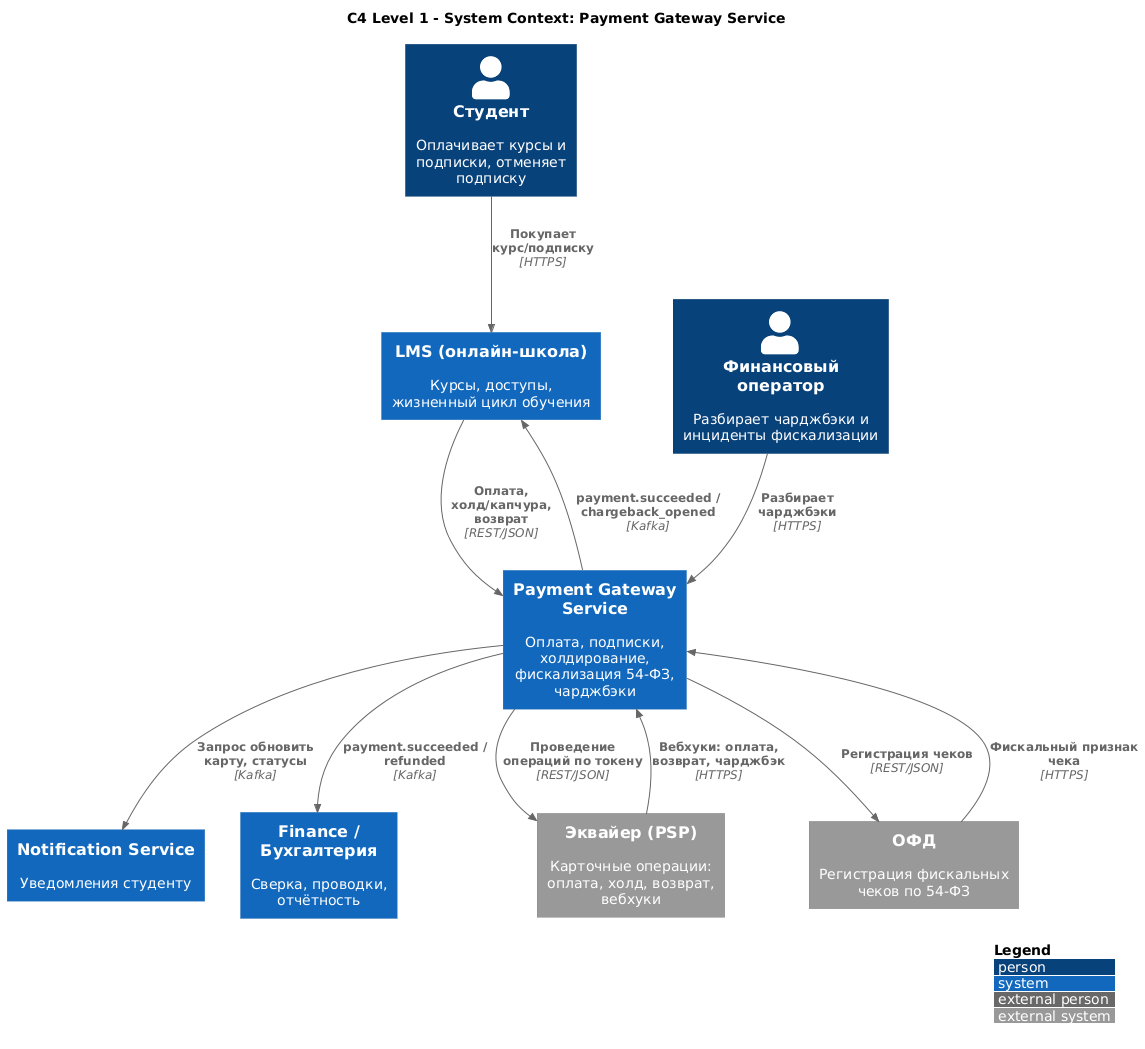

The diagram above was rendered by PlantUML. Its source (embedded in the PNG):
@startuml c4_payment
' =====================================================================
'  Модель C4 (уровень Context) для PGS.
'  Используется библиотека C4-PlantUML (C4_Context.puml).
' =====================================================================
!include https://raw.githubusercontent.com/plantuml-stdlib/C4-PlantUML/master/C4_Context.puml

LAYOUT_WITH_LEGEND()
title C4 Level 1 - System Context: Payment Gateway Service

Person(student, "Студент", "Оплачивает курсы и подписки, отменяет подписку")
Person(finops, "Финансовый оператор", "Разбирает чарджбэки и инциденты фискализации")

System(pgs, "Payment Gateway Service", "Оплата, подписки, холдирование, фискализация 54-ФЗ, чарджбэки")

System(lms, "LMS (онлайн-школа)", "Курсы, доступы, жизненный цикл обучения")
System(notification, "Notification Service", "Уведомления студенту")
System(finance, "Finance / Бухгалтерия", "Сверка, проводки, отчётность")

System_Ext(acquirer, "Эквайер (PSP)", "Карточные операции: оплата, холд, возврат, вебхуки")
System_Ext(ofd, "ОФД", "Регистрация фискальных чеков по 54-ФЗ")

Rel(student, lms, "Покупает курс/подписку", "HTTPS")
Rel(finops, pgs, "Разбирает чарджбэки", "HTTPS")
Rel(lms, pgs, "Оплата, холд/капчура, возврат", "REST/JSON")
Rel(pgs, lms, "payment.succeeded / chargeback_opened", "Kafka")
Rel(pgs, notification, "Запрос обновить карту, статусы", "Kafka")
Rel(pgs, finance, "payment.succeeded / refunded", "Kafka")
Rel(pgs, acquirer, "Проведение операций по токену", "REST/JSON")
Rel(acquirer, pgs, "Вебхуки: оплата, возврат, чарджбэк", "HTTPS")
Rel(pgs, ofd, "Регистрация чеков", "REST/JSON")
Rel(ofd, pgs, "Фискальный признак чека", "HTTPS")

@enduml